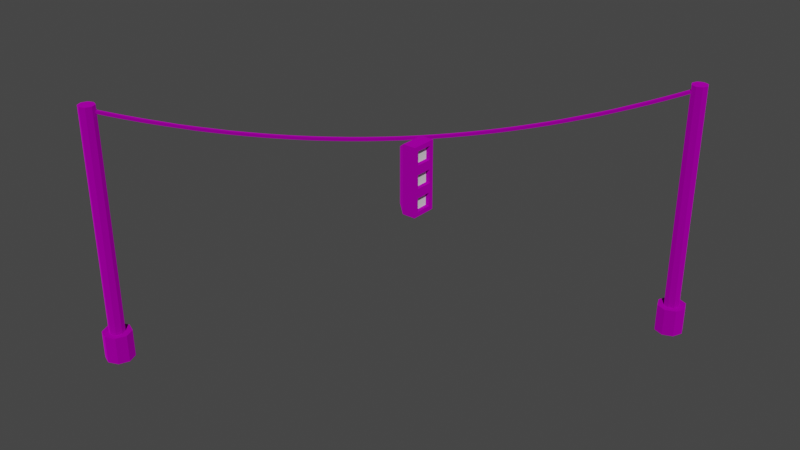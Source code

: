# Source: Lighting_1.blend  (saved by Blender 2.91.10; exported with 4.5.12 LTS)
import bpy
from mathutils import Matrix  # noqa: F401  (used for matrix-valued properties, if any)

bpy.ops.wm.read_factory_settings(use_empty=True)
scene = bpy.context.scene
scene.name = 'Scene'

# ---- collections
col_collection_2 = bpy.data.collections.new('Collection 2'); scene.collection.children.link(col_collection_2)

# ---- images (referenced by path relative to the original .blend; pixels are not part of the script)
import os
ASSET_DIR = os.environ.get("B2B_ASSET_DIR", "")  # directory of the original .blend (textures are referenced by path, not embedded)
HERE = os.path.dirname(os.path.abspath(__file__))  # packed textures are extracted next to this script under _unpacked/

def load_image(name, relpath, width, height, colorspace="sRGB"):
    """Load a texture the original file referenced (path relative to the .blend, or extracted next to this script)."""
    p = next((c for c in (os.path.join(HERE, relpath), os.path.join(ASSET_DIR, relpath)) if relpath and os.path.exists(c)), "")
    if p:
        img = bpy.data.images.load(p, check_existing=True)
        img.name = name
    else:  # same state as the original file: an image datablock whose file is absent (Cycles renders it pink)
        img = bpy.data.images.new(name, width, height)
        img.source = "FILE"
        img.filepath = "//" + (relpath or name)
    img.colorspace_settings.name = colorspace
    return img
img_pallet_png = load_image('pallet.png', 'CSI 4999/Smart-City-Dashboard/Smart-City-Dashboard/Smart City Dashboard/Assets/Textures/pallet.png', 1024, 1024, 'sRGB')

# ---- materials (node trees are filled in below, after node groups)
mat_material_001 = bpy.data.materials.new('Material.001')
mat_material_001.alpha_threshold = 0.0
mat_material_001.use_transparent_shadow = False
mat_material_001.line_color = (0.0, 0.0, 0.0, 1.0)
mat_red_light = bpy.data.materials.new('Red_Light')
mat_red_light.use_transparent_shadow = False
mat_yellow_light = bpy.data.materials.new('Yellow_Light')
mat_yellow_light.use_transparent_shadow = False
mat_green_light = bpy.data.materials.new('Green_Light')
mat_green_light.use_transparent_shadow = False

# ---- material node trees
mat_material_001.use_nodes = True; mat_material_001.node_tree.nodes.clear()
_N = mat_material_001.node_tree.nodes; _L = mat_material_001.node_tree.links
n0 = _N.new('ShaderNodeOutputMaterial'); n0.name = 'Material Output'; n0.location = (300, 300)
n1 = _N.new('ShaderNodeBsdfPrincipled'); n1.name = 'Principled BSDF'; n1.location = (10, 300)
n1.distribution = 'GGX'
n1.subsurface_method = 'BURLEY'
n1.inputs[1].default_value = 1.0
n1.inputs[2].default_value = 1.0
n1.inputs[3].default_value = 1.45
n1.inputs[13].default_value = 0.0
n1.inputs[27].default_value = (0.0, 0.0, 0.0, 1.0)
n1.inputs[28].default_value = 1.0
n2 = _N.new('ShaderNodeTexImage'); n2.name = 'Image Texture'; n2.location = (-280, 280)
n2.image = img_pallet_png
_L.new(n1.outputs[0], n0.inputs[0])
_L.new(n2.outputs[0], n1.inputs[0])
n0.is_active_output = True
mat_red_light.use_nodes = True; mat_red_light.node_tree.nodes.clear()
_N = mat_red_light.node_tree.nodes; _L = mat_red_light.node_tree.links
n0 = _N.new('ShaderNodeBsdfPrincipled'); n0.name = 'Principled BSDF'; n0.location = (10, 300)
n0.distribution = 'GGX'
n0.subsurface_method = 'BURLEY'
n0.inputs[3].default_value = 1.45
n0.inputs[27].default_value = (0.0, 0.0, 0.0, 1.0)
n0.inputs[28].default_value = 1.0
n1 = _N.new('ShaderNodeOutputMaterial'); n1.name = 'Material Output'; n1.location = (300, 300)
_L.new(n0.outputs[0], n1.inputs[0])
n1.is_active_output = True
mat_yellow_light.use_nodes = True; mat_yellow_light.node_tree.nodes.clear()
_N = mat_yellow_light.node_tree.nodes; _L = mat_yellow_light.node_tree.links
n0 = _N.new('ShaderNodeBsdfPrincipled'); n0.name = 'Principled BSDF'; n0.location = (10, 300)
n0.distribution = 'GGX'
n0.subsurface_method = 'BURLEY'
n0.inputs[3].default_value = 1.45
n0.inputs[27].default_value = (0.0, 0.0, 0.0, 1.0)
n0.inputs[28].default_value = 1.0
n1 = _N.new('ShaderNodeOutputMaterial'); n1.name = 'Material Output'; n1.location = (300, 300)
_L.new(n0.outputs[0], n1.inputs[0])
n1.is_active_output = True
mat_green_light.use_nodes = True; mat_green_light.node_tree.nodes.clear()
_N = mat_green_light.node_tree.nodes; _L = mat_green_light.node_tree.links
n0 = _N.new('ShaderNodeBsdfPrincipled'); n0.name = 'Principled BSDF'; n0.location = (10, 300)
n0.distribution = 'GGX'
n0.subsurface_method = 'BURLEY'
n0.inputs[3].default_value = 1.45
n0.inputs[27].default_value = (0.0, 0.0, 0.0, 1.0)
n0.inputs[28].default_value = 1.0
n1 = _N.new('ShaderNodeOutputMaterial'); n1.name = 'Material Output'; n1.location = (300, 300)
_L.new(n0.outputs[0], n1.inputs[0])
n1.is_active_output = True

# ---- world
world_world = bpy.data.worlds.new('World'); scene.world = world_world
world_world.use_nodes = True; world_world.node_tree.nodes.clear()
_N = world_world.node_tree.nodes; _L = world_world.node_tree.links
n0 = _N.new('ShaderNodeOutputWorld'); n0.name = 'World Output'; n0.location = (300, 300)
n1 = _N.new('ShaderNodeBackground'); n1.name = 'Background'; n1.location = (10, 300)
n1.inputs[0].default_value = (0.05088, 0.05088, 0.05088, 1.0)
_L.new(n1.outputs[0], n0.inputs[0])
n0.is_active_output = True
world_world.color = (0.05088, 0.05088, 0.05088)
world_world.use_sun_shadow = False
world_world.sun_shadow_jitter_overblur = 0.0

# ---- meshes
me_cylinder_001 = bpy.data.meshes.new('Cylinder.001')
me_cylinder_001.from_pydata([(-0.7571, -0.6998, 0.1), (-0.7571, -0.7258, 0.2136), (-0.7163, -0.7167, 0.1), (-0.7347, -0.7351, 0.2136), (-0.6994, -0.7576, 0.1), (-0.7254, -0.7576, 0.2136), (-0.7163, -0.7984, 0.1), (-0.7347, -0.78, 0.2136), (-0.7571, -0.8154, 0.1), (-0.7571, -0.7893, 0.2136), (-0.798, -0.7984, 0.1), (-0.7796, -0.78, 0.2136), (-0.8149, -0.7576, 0.1), (-0.7889, -0.7576, 0.2136), (-0.798, -0.7167, 0.1), (-0.7796, -0.7351, 0.2136), (-0.7163, -0.7167, 0.2136), (-0.7571, -0.6998, 0.2136), (-0.6994, -0.7576, 0.2136), (-0.7163, -0.7984, 0.2136), (-0.7571, -0.8154, 0.2136), (-0.798, -0.7984, 0.2136), (-0.8149, -0.7576, 0.2136), (-0.798, -0.7167, 0.2136), (-0.7347, -0.7351, 1.124), (-0.7571, -0.7258, 1.124), (-0.7254, -0.7576, 1.124), (-0.7347, -0.78, 1.124), (-0.7571, -0.7893, 1.124), (-0.7796, -0.78, 1.124), (-0.7889, -0.7576, 1.124), (-0.7796, -0.7351, 1.124), (-0.7606, -0.7517, 1.099), (-0.7607, -0.7517, 1.11), (0.7517, 0.7681, 1.1), (0.7516, 0.7681, 1.111), (-0.751, -0.7613, 1.099), (-0.751, -0.7613, 1.11), (0.7614, 0.7584, 1.1), (0.7613, 0.7585, 1.111), (0.7617, 0.8183, 0.1), (0.7617, 0.7923, 0.2136), (0.8025, 0.8014, 0.1), (0.7841, 0.783, 0.2136), (0.8195, 0.7606, 0.1), (0.7934, 0.7606, 0.2136), (0.8025, 0.7197, 0.1), (0.7841, 0.7381, 0.2136), (0.7617, 0.7028, 0.1), (0.7617, 0.7288, 0.2136), (0.7208, 0.7197, 0.1), (0.7392, 0.7381, 0.2136), (0.7039, 0.7606, 0.1), (0.7299, 0.7606, 0.2136), (0.7208, 0.8014, 0.1), (0.7392, 0.783, 0.2136), (0.8025, 0.8014, 0.2136), (0.7617, 0.8183, 0.2136), (0.8195, 0.7606, 0.2136), (0.8025, 0.7197, 0.2136), (0.7617, 0.7028, 0.2136), (0.7208, 0.7197, 0.2136), (0.7039, 0.7606, 0.2136), (0.7208, 0.8014, 0.2136), (0.7841, 0.783, 1.126), (0.7617, 0.7923, 1.126), (0.7934, 0.7606, 1.126), (0.7841, 0.7381, 1.126), (0.7617, 0.7288, 1.126), (0.7392, 0.7381, 1.126), (0.7299, 0.7606, 1.126), (0.7392, 0.783, 1.126), (0.7097, 0.7259, 1.084), (0.6677, 0.6836, 1.069), (0.6257, 0.6414, 1.055), (0.5837, 0.5992, 1.042), (0.5417, 0.557, 1.03), (0.4996, 0.5148, 1.018), (0.4576, 0.4726, 1.008), (0.4156, 0.4304, 0.9982), (0.3736, 0.3881, 0.9896), (0.3316, 0.3459, 0.9818), (0.2896, 0.3037, 0.975), (0.2476, 0.2615, 0.9691), (0.2056, 0.2193, 0.9641), (0.1636, 0.1771, 0.96), (0.1216, 0.1348, 0.9568), (0.07956, 0.09262, 0.9545), (0.03755, 0.0504, 0.9531), (-0.004462, 0.008187, 0.9526), (-0.04647, -0.03403, 0.953), (-0.08848, -0.07625, 0.9543), (-0.1305, -0.1185, 0.9565), (-0.1725, -0.1607, 0.9596), (-0.2145, -0.2029, 0.9637), (-0.2565, -0.2451, 0.9686), (-0.2985, -0.2873, 0.9745), (-0.3405, -0.3295, 0.9812), (-0.3825, -0.3718, 0.9889), (-0.4246, -0.414, 0.9974), (-0.4666, -0.4562, 1.007), (-0.5086, -0.4984, 1.017), (-0.5506, -0.5406, 1.029), (-0.5926, -0.5828, 1.041), (-0.6346, -0.6251, 1.054), (-0.6766, -0.6673, 1.068), (-0.7186, -0.7095, 1.083), (-0.7187, -0.7094, 1.094), (-0.6767, -0.6672, 1.079), (-0.6347, -0.625, 1.065), (-0.5927, -0.5828, 1.052), (-0.5507, -0.5406, 1.039), (-0.5087, -0.4984, 1.028), (-0.4667, -0.4561, 1.018), (-0.4246, -0.4139, 1.008), (-0.3826, -0.3717, 0.9997), (-0.3406, -0.3295, 0.992), (-0.2986, -0.2873, 0.9853), (-0.2566, -0.2451, 0.9794), (-0.2146, -0.2028, 0.9745), (-0.1726, -0.1606, 0.9705), (-0.1306, -0.1184, 0.9673), (-0.08858, -0.07619, 0.9651), (-0.04657, -0.03398, 0.9638), (-0.004558, 0.00824, 0.9634), (0.03745, 0.05046, 0.9639), (0.07946, 0.09267, 0.9653), (0.1215, 0.1349, 0.9676), (0.1635, 0.1771, 0.9708), (0.2055, 0.2193, 0.9749), (0.2475, 0.2615, 0.9799), (0.2895, 0.3038, 0.9858), (0.3315, 0.346, 0.9927), (0.3735, 0.3882, 1.0), (0.4155, 0.4304, 1.009), (0.4575, 0.4726, 1.019), (0.4996, 0.5148, 1.029), (0.5416, 0.5571, 1.04), (0.5836, 0.5993, 1.053), (0.6256, 0.6415, 1.066), (0.6676, 0.6837, 1.08), (0.7096, 0.7259, 1.095), (-0.7089, -0.7191, 1.083), (-0.6669, -0.6769, 1.068), (-0.6249, -0.6347, 1.054), (-0.5829, -0.5925, 1.041), (-0.5409, -0.5503, 1.029), (-0.4989, -0.508, 1.017), (-0.4569, -0.4658, 1.007), (-0.4149, -0.4236, 0.9975), (-0.3729, -0.3814, 0.989), (-0.3309, -0.3392, 0.9813), (-0.2889, -0.297, 0.9746), (-0.2468, -0.2548, 0.9687), (-0.2048, -0.2125, 0.9638), (-0.1628, -0.1703, 0.9598), (-0.1208, -0.1281, 0.9567), (-0.07881, -0.08589, 0.9544), (-0.0368, -0.04367, 0.9531), (0.00521, -0.001453, 0.9527), (0.04722, 0.04076, 0.9532), (0.08923, 0.08298, 0.9546), (0.1312, 0.1252, 0.9569), (0.1732, 0.1674, 0.9601), (0.2153, 0.2096, 0.9642), (0.2573, 0.2518, 0.9692), (0.2993, 0.2941, 0.9752), (0.3413, 0.3363, 0.982), (0.3833, 0.3785, 0.9897), (0.4253, 0.4207, 0.9984), (0.4673, 0.4629, 1.008), (0.5093, 0.5051, 1.018), (0.5513, 0.5474, 1.03), (0.5933, 0.5896, 1.042), (0.6353, 0.6318, 1.055), (0.6774, 0.674, 1.069), (0.7194, 0.7162, 1.084), (0.7193, 0.7163, 1.095), (0.6773, 0.6741, 1.08), (0.6352, 0.6318, 1.066), (0.5932, 0.5896, 1.053), (0.5512, 0.5474, 1.041), (0.5092, 0.5052, 1.029), (0.4672, 0.463, 1.019), (0.4252, 0.4208, 1.009), (0.3832, 0.3785, 1.001), (0.3412, 0.3363, 0.9928), (0.2992, 0.2941, 0.986), (0.2572, 0.2519, 0.9801), (0.2152, 0.2097, 0.975), (0.1732, 0.1675, 0.9709), (0.1311, 0.1252, 0.9677), (0.08913, 0.08303, 0.9654), (0.04712, 0.04082, 0.964), (0.005115, -0.001401, 0.9635), (-0.03689, -0.04362, 0.9639), (-0.0789, -0.08583, 0.9653), (-0.1209, -0.128, 0.9675), (-0.1629, -0.1703, 0.9706), (-0.2049, -0.2125, 0.9746), (-0.2469, -0.2547, 0.9796), (-0.2889, -0.2969, 0.9854), (-0.331, -0.3391, 0.9922), (-0.373, -0.3813, 0.9998), (-0.415, -0.4236, 1.008), (-0.457, -0.4658, 1.018), (-0.499, -0.508, 1.028), (-0.541, -0.5502, 1.04), (-0.583, -0.5924, 1.052), (-0.625, -0.6346, 1.065), (-0.667, -0.6769, 1.079), (-0.709, -0.7191, 1.094)], [], [(0, 17, 16, 2), (2, 16, 18, 4), (4, 18, 19, 6), (6, 19, 20, 8), (8, 20, 21, 10), (10, 21, 22, 12), (15, 13, 30, 31), (12, 22, 23, 14), (14, 23, 17, 0), (0, 2, 4, 6, 8, 10, 12, 14), (1, 3, 16, 17), (3, 5, 18, 16), (5, 7, 19, 18), (7, 9, 20, 19), (9, 11, 21, 20), (11, 13, 22, 21), (13, 15, 23, 22), (15, 1, 17, 23), (24, 25, 31, 30, 29, 28, 27, 26), (11, 9, 28, 29), (7, 5, 26, 27), (3, 1, 25, 24), (1, 15, 31, 25), (13, 11, 29, 30), (9, 7, 27, 28), (5, 3, 24, 26), (72, 141, 35, 34), (34, 35, 39, 38), (142, 211, 37, 36), (36, 37, 33, 32), (106, 142, 36, 32), (211, 107, 33, 37), (40, 57, 56, 42), (42, 56, 58, 44), (44, 58, 59, 46), (46, 59, 60, 48), (48, 60, 61, 50), (50, 61, 62, 52), (55, 53, 70, 71), (52, 62, 63, 54), (54, 63, 57, 40), (40, 42, 44, 46, 48, 50, 52, 54), (41, 43, 56, 57), (43, 45, 58, 56), (45, 47, 59, 58), (47, 49, 60, 59), (49, 51, 61, 60), (51, 53, 62, 61), (53, 55, 63, 62), (55, 41, 57, 63), (64, 65, 71, 70, 69, 68, 67, 66), (51, 49, 68, 69), (47, 45, 66, 67), (43, 41, 65, 64), (41, 55, 71, 65), (53, 51, 69, 70), (49, 47, 67, 68), (45, 43, 64, 66), (39, 35, 141, 177), (177, 141, 140, 178), (178, 140, 139, 179), (179, 139, 138, 180), (180, 138, 137, 181), (181, 137, 136, 182), (182, 136, 135, 183), (183, 135, 134, 184), (184, 134, 133, 185), (185, 133, 132, 186), (186, 132, 131, 187), (187, 131, 130, 188), (188, 130, 129, 189), (189, 129, 128, 190), (190, 128, 127, 191), (191, 127, 126, 192), (192, 126, 125, 193), (193, 125, 124, 194), (194, 124, 123, 195), (195, 123, 122, 196), (196, 122, 121, 197), (197, 121, 120, 198), (198, 120, 119, 199), (199, 119, 118, 200), (200, 118, 117, 201), (201, 117, 116, 202), (202, 116, 115, 203), (203, 115, 114, 204), (204, 114, 113, 205), (205, 113, 112, 206), (206, 112, 111, 207), (207, 111, 110, 208), (208, 110, 109, 209), (209, 109, 108, 210), (210, 108, 107, 211), (34, 38, 176, 72), (72, 176, 175, 73), (73, 175, 174, 74), (74, 174, 173, 75), (75, 173, 172, 76), (76, 172, 171, 77), (77, 171, 170, 78), (78, 170, 169, 79), (79, 169, 168, 80), (80, 168, 167, 81), (81, 167, 166, 82), (82, 166, 165, 83), (83, 165, 164, 84), (84, 164, 163, 85), (85, 163, 162, 86), (86, 162, 161, 87), (87, 161, 160, 88), (88, 160, 159, 89), (89, 159, 158, 90), (90, 158, 157, 91), (91, 157, 156, 92), (92, 156, 155, 93), (93, 155, 154, 94), (94, 154, 153, 95), (95, 153, 152, 96), (96, 152, 151, 97), (97, 151, 150, 98), (98, 150, 149, 99), (99, 149, 148, 100), (100, 148, 147, 101), (101, 147, 146, 102), (102, 146, 145, 103), (103, 145, 144, 104), (104, 144, 143, 105), (105, 143, 142, 106), (38, 39, 177, 176), (176, 177, 178, 175), (175, 178, 179, 174), (174, 179, 180, 173), (173, 180, 181, 172), (172, 181, 182, 171), (171, 182, 183, 170), (170, 183, 184, 169), (169, 184, 185, 168), (168, 185, 186, 167), (167, 186, 187, 166), (166, 187, 188, 165), (165, 188, 189, 164), (164, 189, 190, 163), (163, 190, 191, 162), (162, 191, 192, 161), (161, 192, 193, 160), (160, 193, 194, 159), (159, 194, 195, 158), (158, 195, 196, 157), (157, 196, 197, 156), (156, 197, 198, 155), (155, 198, 199, 154), (154, 199, 200, 153), (153, 200, 201, 152), (152, 201, 202, 151), (151, 202, 203, 150), (150, 203, 204, 149), (149, 204, 205, 148), (148, 205, 206, 147), (147, 206, 207, 146), (146, 207, 208, 145), (145, 208, 209, 144), (144, 209, 210, 143), (143, 210, 211, 142), (32, 33, 107, 106), (106, 107, 108, 105), (105, 108, 109, 104), (104, 109, 110, 103), (103, 110, 111, 102), (102, 111, 112, 101), (101, 112, 113, 100), (100, 113, 114, 99), (99, 114, 115, 98), (98, 115, 116, 97), (97, 116, 117, 96), (96, 117, 118, 95), (95, 118, 119, 94), (94, 119, 120, 93), (93, 120, 121, 92), (92, 121, 122, 91), (91, 122, 123, 90), (90, 123, 124, 89), (89, 124, 125, 88), (88, 125, 126, 87), (87, 126, 127, 86), (86, 127, 128, 85), (85, 128, 129, 84), (84, 129, 130, 83), (83, 130, 131, 82), (82, 131, 132, 81), (81, 132, 133, 80), (80, 133, 134, 79), (79, 134, 135, 78), (78, 135, 136, 77), (77, 136, 137, 76), (76, 137, 138, 75), (75, 138, 139, 74), (74, 139, 140, 73), (73, 140, 141, 72)])
_uv = me_cylinder_001.uv_layers.new(name='UVMap')
_uv.uv.foreach_set('vector', [0.3898, 0.1267, 0.3898, 0.1267, 0.3898, 0.1267, 0.3898, 0.1267, 0.3898, 0.1267, 0.3898, 0.1267, 0.3898, 0.1267, 0.3898, 0.1267, 0.3898, 0.1267, 0.3898, 0.1267, 0.3898, 0.1267, 0.3898, 0.1267, 0.3898, 0.1267, 0.3898, 0.1267, 0.3898, 0.1267, 0.3898, 0.1267, 0.3898, 0.1267, 0.3898, 0.1267, 0.3898, 0.1267, 0.3898, 0.1267, 0.3898, 0.1267, 0.3898, 0.1267, 0.3898, 0.1267, 0.3898, 0.1267, 0.6229, 0.811, 0.6229, 0.811, 0.6229, 0.811, 0.6229, 0.811, 0.3898, 0.1267, 0.3898, 0.1267, 0.3898, 0.1267, 0.3898, 0.1267, 0.3898, 0.1267, 0.3898, 0.1267, 0.3898, 0.1267, 0.3898, 0.1267, 0.3898, 0.1267, 0.3898, 0.1267, 0.3898, 0.1267, 0.3898, 0.1267, 0.3898, 0.1267, 0.3898, 0.1267, 0.3898, 0.1267, 0.3898, 0.1267, 0.3898, 0.1267, 0.3898, 0.1267, 0.3898, 0.1267, 0.3898, 0.1267, 0.3898, 0.1267, 0.3898, 0.1267, 0.3898, 0.1267, 0.3898, 0.1267, 0.3898, 0.1267, 0.3898, 0.1267, 0.3898, 0.1267, 0.3898, 0.1267, 0.3898, 0.1267, 0.3898, 0.1267, 0.3898, 0.1267, 0.3898, 0.1267, 0.3898, 0.1267, 0.3898, 0.1267, 0.3898, 0.1267, 0.3898, 0.1267, 0.3898, 0.1267, 0.3898, 0.1267, 0.3898, 0.1267, 0.3898, 0.1267, 0.3898, 0.1267, 0.3898, 0.1267, 0.3898, 0.1267, 0.3898, 0.1267, 0.3898, 0.1267, 0.3898, 0.1267, 0.3898, 0.1267, 0.3898, 0.1267, 0.6229, 0.811, 0.6229, 0.811, 0.6229, 0.811, 0.6229, 0.811, 0.6229, 0.811, 0.6229, 0.811, 0.6229, 0.811, 0.6229, 0.811, 0.6229, 0.811, 0.6229, 0.811, 0.6229, 0.811, 0.6229, 0.811, 0.6229, 0.811, 0.6229, 0.811, 0.6229, 0.811, 0.6229, 0.811, 0.6229, 0.811, 0.6229, 0.811, 0.6229, 0.811, 0.6229, 0.811, 0.6229, 0.811, 0.6229, 0.811, 0.6229, 0.811, 0.6229, 0.811, 0.6229, 0.811, 0.6229, 0.811, 0.6229, 0.811, 0.6229, 0.811, 0.6229, 0.811, 0.6229, 0.811, 0.6229, 0.811, 0.6229, 0.811, 0.6229, 0.811, 0.6229, 0.811, 0.6229, 0.811, 0.6229, 0.811, 0.2394, 0.8181, 0.2394, 0.8181, 0.2394, 0.8181, 0.2394, 0.8181, 0.2394, 0.8181, 0.2394, 0.8181, 0.2394, 0.8181, 0.2394, 0.8181, 0.2394, 0.8181, 0.2394, 0.8181, 0.2394, 0.8181, 0.2394, 0.8181, 0.2394, 0.8181, 0.2394, 0.8181, 0.2394, 0.8181, 0.2394, 0.8181, 0.2394, 0.8181, 0.2394, 0.8181, 0.2394, 0.8181, 0.2394, 0.8181, 0.2394, 0.8181, 0.2394, 0.8181, 0.2394, 0.8181, 0.2394, 0.8181, 0.3898, 0.1267, 0.3898, 0.1267, 0.3898, 0.1267, 0.3898, 0.1267, 0.3898, 0.1267, 0.3898, 0.1267, 0.3898, 0.1267, 0.3898, 0.1267, 0.3898, 0.1267, 0.3898, 0.1267, 0.3898, 0.1267, 0.3898, 0.1267, 0.3898, 0.1267, 0.3898, 0.1267, 0.3898, 0.1267, 0.3898, 0.1267, 0.3898, 0.1267, 0.3898, 0.1267, 0.3898, 0.1267, 0.3898, 0.1267, 0.3898, 0.1267, 0.3898, 0.1267, 0.3898, 0.1267, 0.3898, 0.1267, 0.6229, 0.811, 0.6229, 0.811, 0.6229, 0.811, 0.6229, 0.811, 0.3898, 0.1267, 0.3898, 0.1267, 0.3898, 0.1267, 0.3898, 0.1267, 0.3898, 0.1267, 0.3898, 0.1267, 0.3898, 0.1267, 0.3898, 0.1267, 0.3898, 0.1267, 0.3898, 0.1267, 0.3898, 0.1267, 0.3898, 0.1267, 0.3898, 0.1267, 0.3898, 0.1267, 0.3898, 0.1267, 0.3898, 0.1267, 0.3898, 0.1267, 0.3898, 0.1267, 0.3898, 0.1267, 0.3898, 0.1267, 0.3898, 0.1267, 0.3898, 0.1267, 0.3898, 0.1267, 0.3898, 0.1267, 0.3898, 0.1267, 0.3898, 0.1267, 0.3898, 0.1267, 0.3898, 0.1267, 0.3898, 0.1267, 0.3898, 0.1267, 0.3898, 0.1267, 0.3898, 0.1267, 0.3898, 0.1267, 0.3898, 0.1267, 0.3898, 0.1267, 0.3898, 0.1267, 0.3898, 0.1267, 0.3898, 0.1267, 0.3898, 0.1267, 0.3898, 0.1267, 0.3898, 0.1267, 0.3898, 0.1267, 0.3898, 0.1267, 0.3898, 0.1267, 0.3898, 0.1267, 0.3898, 0.1267, 0.3898, 0.1267, 0.3898, 0.1267, 0.6229, 0.811, 0.6229, 0.811, 0.6229, 0.811, 0.6229, 0.811, 0.6229, 0.811, 0.6229, 0.811, 0.6229, 0.811, 0.6229, 0.811, 0.6229, 0.811, 0.6229, 0.811, 0.6229, 0.811, 0.6229, 0.811, 0.6229, 0.811, 0.6229, 0.811, 0.6229, 0.811, 0.6229, 0.811, 0.6229, 0.811, 0.6229, 0.811, 0.6229, 0.811, 0.6229, 0.811, 0.6229, 0.811, 0.6229, 0.811, 0.6229, 0.811, 0.6229, 0.811, 0.6229, 0.811, 0.6229, 0.811, 0.6229, 0.811, 0.6229, 0.811, 0.6229, 0.811, 0.6229, 0.811, 0.6229, 0.811, 0.6229, 0.811, 0.6229, 0.811, 0.6229, 0.811, 0.6229, 0.811, 0.6229, 0.811, 0.2394, 0.8181, 0.2394, 0.8181, 0.2394, 0.8181, 0.2394, 0.8181, 0.2394, 0.8181, 0.2394, 0.8181, 0.2394, 0.8181, 0.2394, 0.8181, 0.2394, 0.8181, 0.2394, 0.8181, 0.2394, 0.8181, 0.2394, 0.8181, 0.2394, 0.8181, 0.2394, 0.8181, 0.2394, 0.8181, 0.2394, 0.8181, 0.2394, 0.8181, 0.2394, 0.8181, 0.2394, 0.8181, 0.2394, 0.8181, 0.2394, 0.8181, 0.2394, 0.8181, 0.2394, 0.8181, 0.2394, 0.8181, 0.2394, 0.8181, 0.2394, 0.8181, 0.2394, 0.8181, 0.2394, 0.8181, 0.2394, 0.8181, 0.2394, 0.8181, 0.2394, 0.8181, 0.2394, 0.8181, 0.2394, 0.8181, 0.2394, 0.8181, 0.2394, 0.8181, 0.2394, 0.8181, 0.2394, 0.8181, 0.2394, 0.8181, 0.2394, 0.8181, 0.2394, 0.8181, 0.2394, 0.8181, 0.2394, 0.8181, 0.2394, 0.8181, 0.2394, 0.8181, 0.2394, 0.8181, 0.2394, 0.8181, 0.2394, 0.8181, 0.2394, 0.8181, 0.2394, 0.8181, 0.2394, 0.8181, 0.2394, 0.8181, 0.2394, 0.8181, 0.2394, 0.8181, 0.2394, 0.8181, 0.2394, 0.8181, 0.2394, 0.8181, 0.2394, 0.8181, 0.2394, 0.8181, 0.2394, 0.8181, 0.2394, 0.8181, 0.2394, 0.8181, 0.2394, 0.8181, 0.2394, 0.8181, 0.2394, 0.8181, 0.2394, 0.8181, 0.2394, 0.8181, 0.2394, 0.8181, 0.2394, 0.8181, 0.2394, 0.8181, 0.2394, 0.8181, 0.2394, 0.8181, 0.2394, 0.8181, 0.2394, 0.8181, 0.2394, 0.8181, 0.2394, 0.8181, 0.2394, 0.8181, 0.2394, 0.8181, 0.2394, 0.8181, 0.2394, 0.8181, 0.2394, 0.8181, 0.2394, 0.8181, 0.2394, 0.8181, 0.2394, 0.8181, 0.2394, 0.8181, 0.2394, 0.8181, 0.2394, 0.8181, 0.2394, 0.8181, 0.2394, 0.8181, 0.2394, 0.8181, 0.2394, 0.8181, 0.2394, 0.8181, 0.2394, 0.8181, 0.2394, 0.8181, 0.2394, 0.8181, 0.2394, 0.8181, 0.2394, 0.8181, 0.2394, 0.8181, 0.2394, 0.8181, 0.2394, 0.8181, 0.2394, 0.8181, 0.2394, 0.8181, 0.2394, 0.8181, 0.2394, 0.8181, 0.2394, 0.8181, 0.2394, 0.8181, 0.2394, 0.8181, 0.2394, 0.8181, 0.2394, 0.8181, 0.2394, 0.8181, 0.2394, 0.8181, 0.2394, 0.8181, 0.2394, 0.8181, 0.2394, 0.8181, 0.2394, 0.8181, 0.2394, 0.8181, 0.2394, 0.8181, 0.2394, 0.8181, 0.2394, 0.8181, 0.2394, 0.8181, 0.2394, 0.8181, 0.2394, 0.8181, 0.2394, 0.8181, 0.2394, 0.8181, 0.2394, 0.8181, 0.2394, 0.8181, 0.2394, 0.8181, 0.2394, 0.8181, 0.2394, 0.8181, 0.2394, 0.8181, 0.2394, 0.8181, 0.2394, 0.8181, 0.2394, 0.8181, 0.2394, 0.8181, 0.2394, 0.8181, 0.2394, 0.8181, 0.2394, 0.8181, 0.2394, 0.8181, 0.2394, 0.8181, 0.2394, 0.8181, 0.2394, 0.8181, 0.2394, 0.8181, 0.2394, 0.8181, 0.2394, 0.8181, 0.2394, 0.8181, 0.2394, 0.8181, 0.2394, 0.8181, 0.2394, 0.8181, 0.2394, 0.8181, 0.2394, 0.8181, 0.2394, 0.8181, 0.2394, 0.8181, 0.2394, 0.8181, 0.2394, 0.8181, 0.2394, 0.8181, 0.2394, 0.8181, 0.2394, 0.8181, 0.2394, 0.8181, 0.2394, 0.8181, 0.2394, 0.8181, 0.2394, 0.8181, 0.2394, 0.8181, 0.2394, 0.8181, 0.2394, 0.8181, 0.2394, 0.8181, 0.2394, 0.8181, 0.2394, 0.8181, 0.2394, 0.8181, 0.2394, 0.8181, 0.2394, 0.8181, 0.2394, 0.8181, 0.2394, 0.8181, 0.2394, 0.8181, 0.2394, 0.8181, 0.2394, 0.8181, 0.2394, 0.8181, 0.2394, 0.8181, 0.2394, 0.8181, 0.2394, 0.8181, 0.2394, 0.8181, 0.2394, 0.8181, 0.2394, 0.8181, 0.2394, 0.8181, 0.2394, 0.8181, 0.2394, 0.8181, 0.2394, 0.8181, 0.2394, 0.8181, 0.2394, 0.8181, 0.2394, 0.8181, 0.2394, 0.8181, 0.2394, 0.8181, 0.2394, 0.8181, 0.2394, 0.8181, 0.2394, 0.8181, 0.2394, 0.8181, 0.2394, 0.8181, 0.2394, 0.8181, 0.2394, 0.8181, 0.2394, 0.8181, 0.2394, 0.8181, 0.2394, 0.8181, 0.2394, 0.8181, 0.2394, 0.8181, 0.2394, 0.8181, 0.2394, 0.8181, 0.2394, 0.8181, 0.2394, 0.8181, 0.2394, 0.8181, 0.2394, 0.8181, 0.2394, 0.8181, 0.2394, 0.8181, 0.2394, 0.8181, 0.2394, 0.8181, 0.2394, 0.8181, 0.2394, 0.8181, 0.2394, 0.8181, 0.2394, 0.8181, 0.2394, 0.8181, 0.2394, 0.8181, 0.2394, 0.8181, 0.2394, 0.8181, 0.2394, 0.8181, 0.2394, 0.8181, 0.2394, 0.8181, 0.2394, 0.8181, 0.2394, 0.8181, 0.2394, 0.8181, 0.2394, 0.8181, 0.2394, 0.8181, 0.2394, 0.8181, 0.2394, 0.8181, 0.2394, 0.8181, 0.2394, 0.8181, 0.2394, 0.8181, 0.2394, 0.8181, 0.2394, 0.8181, 0.2394, 0.8181, 0.2394, 0.8181, 0.2394, 0.8181, 0.2394, 0.8181, 0.2394, 0.8181, 0.2394, 0.8181, 0.2394, 0.8181, 0.2394, 0.8181, 0.2394, 0.8181, 0.2394, 0.8181, 0.2394, 0.8181, 0.2394, 0.8181, 0.2394, 0.8181, 0.2394, 0.8181, 0.2394, 0.8181, 0.2394, 0.8181, 0.2394, 0.8181, 0.2394, 0.8181, 0.2394, 0.8181, 0.2394, 0.8181, 0.2394, 0.8181, 0.2394, 0.8181, 0.2394, 0.8181, 0.2394, 0.8181, 0.2394, 0.8181, 0.2394, 0.8181, 0.2394, 0.8181, 0.2394, 0.8181, 0.2394, 0.8181, 0.2394, 0.8181, 0.2394, 0.8181, 0.2394, 0.8181, 0.2394, 0.8181, 0.2394, 0.8181, 0.2394, 0.8181, 0.2394, 0.8181, 0.2394, 0.8181, 0.2394, 0.8181, 0.2394, 0.8181, 0.2394, 0.8181, 0.2394, 0.8181, 0.2394, 0.8181, 0.2394, 0.8181, 0.2394, 0.8181, 0.2394, 0.8181, 0.2394, 0.8181, 0.2394, 0.8181, 0.2394, 0.8181, 0.2394, 0.8181, 0.2394, 0.8181, 0.2394, 0.8181, 0.2394, 0.8181, 0.2394, 0.8181, 0.2394, 0.8181, 0.2394, 0.8181, 0.2394, 0.8181, 0.2394, 0.8181, 0.2394, 0.8181, 0.2394, 0.8181, 0.2394, 0.8181, 0.2394, 0.8181, 0.2394, 0.8181, 0.2394, 0.8181, 0.2394, 0.8181, 0.2394, 0.8181, 0.2394, 0.8181, 0.2394, 0.8181, 0.2394, 0.8181, 0.2394, 0.8181, 0.2394, 0.8181, 0.2394, 0.8181, 0.2394, 0.8181, 0.2394, 0.8181, 0.2394, 0.8181, 0.2394, 0.8181, 0.2394, 0.8181, 0.2394, 0.8181, 0.2394, 0.8181, 0.2394, 0.8181, 0.2394, 0.8181, 0.2394, 0.8181, 0.2394, 0.8181, 0.2394, 0.8181, 0.2394, 0.8181, 0.2394, 0.8181, 0.2394, 0.8181, 0.2394, 0.8181, 0.2394, 0.8181, 0.2394, 0.8181, 0.2394, 0.8181, 0.2394, 0.8181, 0.2394, 0.8181, 0.2394, 0.8181, 0.2394, 0.8181, 0.2394, 0.8181, 0.2394, 0.8181, 0.2394, 0.8181, 0.2394, 0.8181, 0.2394, 0.8181, 0.2394, 0.8181, 0.2394, 0.8181, 0.2394, 0.8181, 0.2394, 0.8181, 0.2394, 0.8181, 0.2394, 0.8181, 0.2394, 0.8181, 0.2394, 0.8181, 0.2394, 0.8181, 0.2394, 0.8181, 0.2394, 0.8181, 0.2394, 0.8181, 0.2394, 0.8181, 0.2394, 0.8181, 0.2394, 0.8181, 0.2394, 0.8181, 0.2394, 0.8181, 0.2394, 0.8181, 0.2394, 0.8181, 0.2394, 0.8181, 0.2394, 0.8181, 0.2394, 0.8181, 0.2394, 0.8181, 0.2394, 0.8181, 0.2394, 0.8181, 0.2394, 0.8181, 0.2394, 0.8181, 0.2394, 0.8181, 0.2394, 0.8181, 0.2394, 0.8181, 0.2394, 0.8181, 0.2394, 0.8181, 0.2394, 0.8181, 0.2394, 0.8181, 0.2394, 0.8181, 0.2394, 0.8181, 0.2394, 0.8181, 0.2394, 0.8181, 0.2394, 0.8181, 0.2394, 0.8181, 0.2394, 0.8181, 0.2394, 0.8181, 0.2394, 0.8181, 0.2394, 0.8181, 0.2394, 0.8181, 0.2394, 0.8181, 0.2394, 0.8181, 0.2394, 0.8181, 0.2394, 0.8181, 0.2394, 0.8181, 0.2394, 0.8181, 0.2394, 0.8181, 0.2394, 0.8181, 0.2394, 0.8181, 0.2394, 0.8181, 0.2394, 0.8181, 0.2394, 0.8181, 0.2394, 0.8181, 0.2394, 0.8181, 0.2394, 0.8181, 0.2394, 0.8181, 0.2394, 0.8181, 0.2394, 0.8181, 0.2394, 0.8181, 0.2394, 0.8181, 0.2394, 0.8181, 0.2394, 0.8181, 0.2394, 0.8181, 0.2394, 0.8181, 0.2394, 0.8181, 0.2394, 0.8181, 0.2394, 0.8181, 0.2394, 0.8181, 0.2394, 0.8181, 0.2394, 0.8181, 0.2394, 0.8181, 0.2394, 0.8181, 0.2394, 0.8181, 0.2394, 0.8181, 0.2394, 0.8181, 0.2394, 0.8181, 0.2394, 0.8181, 0.2394, 0.8181, 0.2394, 0.8181, 0.2394, 0.8181, 0.2394, 0.8181, 0.2394, 0.8181, 0.2394, 0.8181, 0.2394, 0.8181, 0.2394, 0.8181, 0.2394, 0.8181, 0.2394, 0.8181, 0.2394, 0.8181, 0.2394, 0.8181, 0.2394, 0.8181, 0.2394, 0.8181, 0.2394, 0.8181, 0.2394, 0.8181, 0.2394, 0.8181, 0.2394, 0.8181, 0.2394, 0.8181, 0.2394, 0.8181, 0.2394, 0.8181, 0.2394, 0.8181, 0.2394, 0.8181, 0.2394, 0.8181, 0.2394, 0.8181, 0.2394, 0.8181, 0.2394, 0.8181, 0.2394, 0.8181, 0.2394, 0.8181, 0.2394, 0.8181, 0.2394, 0.8181, 0.2394, 0.8181, 0.2394, 0.8181, 0.2394, 0.8181, 0.2394, 0.8181, 0.2394, 0.8181, 0.2394, 0.8181, 0.2394, 0.8181, 0.2394, 0.8181, 0.2394, 0.8181, 0.2394, 0.8181, 0.2394, 0.8181, 0.2394, 0.8181, 0.2394, 0.8181, 0.2394, 0.8181, 0.2394, 0.8181, 0.2394, 0.8181, 0.2394, 0.8181, 0.2394, 0.8181, 0.2394, 0.8181, 0.2394, 0.8181, 0.2394, 0.8181, 0.2394, 0.8181, 0.2394, 0.8181, 0.2394, 0.8181, 0.2394, 0.8181, 0.2394, 0.8181, 0.2394, 0.8181, 0.2394, 0.8181, 0.2394, 0.8181, 0.2394, 0.8181, 0.2394, 0.8181, 0.2394, 0.8181, 0.2394, 0.8181, 0.2394, 0.8181, 0.2394, 0.8181, 0.2394, 0.8181, 0.2394, 0.8181, 0.2394, 0.8181, 0.2394, 0.8181, 0.2394, 0.8181, 0.2394, 0.8181, 0.2394, 0.8181, 0.2394, 0.8181, 0.2394, 0.8181, 0.2394, 0.8181, 0.2394, 0.8181, 0.2394, 0.8181, 0.2394, 0.8181, 0.2394, 0.8181, 0.2394, 0.8181, 0.2394, 0.8181, 0.2394, 0.8181, 0.2394, 0.8181, 0.2394, 0.8181, 0.2394, 0.8181, 0.2394, 0.8181, 0.2394, 0.8181, 0.2394, 0.8181, 0.2394, 0.8181, 0.2394, 0.8181, 0.2394, 0.8181, 0.2394, 0.8181, 0.2394, 0.8181, 0.2394, 0.8181, 0.2394, 0.8181, 0.2394, 0.8181, 0.2394, 0.8181, 0.2394, 0.8181, 0.2394, 0.8181, 0.2394, 0.8181, 0.2394, 0.8181, 0.2394, 0.8181, 0.2394, 0.8181, 0.2394, 0.8181, 0.2394, 0.8181, 0.2394, 0.8181, 0.2394, 0.8181, 0.2394, 0.8181, 0.2394, 0.8181, 0.2394, 0.8181, 0.2394, 0.8181, 0.2394, 0.8181, 0.2394, 0.8181, 0.2394, 0.8181, 0.2394, 0.8181, 0.2394, 0.8181, 0.2394, 0.8181, 0.2394, 0.8181, 0.2394, 0.8181, 0.2394, 0.8181, 0.2394, 0.8181, 0.2394, 0.8181, 0.2394, 0.8181, 0.2394, 0.8181, 0.2394, 0.8181, 0.2394, 0.8181, 0.2394, 0.8181, 0.2394, 0.8181, 0.2394, 0.8181, 0.2394, 0.8181, 0.2394, 0.8181, 0.2394, 0.8181, 0.2394, 0.8181, 0.2394, 0.8181, 0.2394, 0.8181, 0.2394, 0.8181, 0.2394, 0.8181, 0.2394, 0.8181, 0.2394, 0.8181, 0.2394, 0.8181, 0.2394, 0.8181, 0.2394, 0.8181, 0.2394, 0.8181])
me_cylinder_001.materials.append(mat_material_001)
me_cylinder_001.use_remesh_fix_poles = True
me_cylinder_001.use_remesh_preserve_attributes = False
me_cylinder_001.use_mirror_vertex_groups = False
me_cylinder_001.update()
me_cube = bpy.data.meshes.new('Cube')
me_cube.from_pydata([(0.02646, 0.02595, 0.7209), (0.02646, 0.02595, 0.9449), (0.1139, 0.05021, 0.6967), (0.1139, 0.05021, 0.9692), (0.02646, -0.02759, 0.7209), (0.02646, -0.02759, 0.9449), (0.1139, -0.05185, 0.6967), (0.1139, -0.05185, 0.9692), (0.02646, 0.02595, 0.7875), (0.02646, 0.02595, 0.8783), (0.1139, 0.05021, 0.8783), (0.1139, 0.05021, 0.7875), (0.1139, -0.05185, 0.8783), (0.1139, -0.05185, 0.7875), (0.02646, -0.02759, 0.8783), (0.02646, -0.02759, 0.7875), (0.1139, 0.03165, 0.8969), (0.1139, 0.03165, 0.9506), (0.1139, -0.03329, 0.9506), (0.1139, -0.03329, 0.8969), (0.1139, 0.03165, 0.7152), (0.1139, 0.03165, 0.7689), (0.1139, -0.03329, 0.7689), (0.1139, -0.03329, 0.7152), (0.1139, 0.03165, 0.8061), (0.1139, 0.03165, 0.8598), (0.1139, -0.03329, 0.8598), (0.1139, -0.03329, 0.8061), (0.09781, 0.03165, 0.9506), (0.09781, 0.03165, 0.8969), (0.09781, -0.03329, 0.8969), (0.09781, -0.03329, 0.9506), (0.09781, 0.03165, 0.7689), (0.09781, 0.03165, 0.7152), (0.09781, -0.03329, 0.7152), (0.09781, -0.03329, 0.7689), (0.09781, 0.03165, 0.8598), (0.09781, 0.03165, 0.8061), (0.09781, -0.03329, 0.8061), (0.09781, -0.03329, 0.8598), (0.05973, 0.05021, 0.8783), (0.05973, 0.05021, 0.9692), (0.05973, -0.05185, 0.7875), (0.05973, -0.05185, 0.6967), (0.05973, 0.05021, 0.6967), (0.05973, -0.05185, 0.9692), (0.05973, 0.05021, 0.7875), (0.05973, -0.05185, 0.8783)], [], [(40, 41, 3, 10), (23, 20, 33, 34), (12, 7, 45, 47), (14, 5, 1, 9), (2, 6, 43, 44), (7, 3, 41, 45), (4, 15, 8, 0), (15, 14, 9, 8), (6, 13, 42, 43), (13, 12, 47, 42), (17, 18, 31, 28), (26, 27, 38, 39), (44, 46, 11, 2), (46, 40, 10, 11), (10, 3, 17, 16), (3, 7, 18, 17), (7, 12, 19, 18), (12, 10, 16, 19), (2, 11, 21, 20), (11, 13, 22, 21), (13, 6, 23, 22), (6, 2, 20, 23), (11, 10, 25, 24), (10, 12, 26, 25), (12, 13, 27, 26), (13, 11, 24, 27), (29, 28, 31, 30), (33, 32, 35, 34), (37, 36, 39, 38), (24, 25, 36, 37), (18, 19, 30, 31), (21, 22, 35, 32), (27, 24, 37, 38), (16, 17, 28, 29), (22, 23, 34, 35), (25, 26, 39, 36), (19, 16, 29, 30), (20, 21, 32, 33), (9, 1, 41, 40), (15, 4, 43, 42), (4, 0, 44, 43), (1, 5, 45, 41), (0, 8, 46, 44), (8, 9, 40, 46), (5, 14, 47, 45), (14, 15, 42, 47)])
me_cube.polygons.foreach_set('material_index', [0, 0, 0, 0, 0, 0, 0, 0, 0, 0, 0, 0, 0, 0, 0, 0, 0, 0, 0, 0, 0, 0, 0, 0, 0, 0, 1, 3, 2, 0, 0, 0, 0, 0, 0, 0, 0, 0, 0, 0, 0, 0, 0, 0, 0, 0])
_uv = me_cube.uv_layers.new(name='UVMap')
_uv.uv.foreach_set('vector', [0.678, 0.2108, 0.678, 0.2108, 0.678, 0.2108, 0.678, 0.2108, 0.678, 0.2108, 0.678, 0.2108, 0.678, 0.2108, 0.678, 0.2108, 0.678, 0.2108, 0.678, 0.2108, 0.678, 0.2108, 0.678, 0.2108, 0.678, 0.2108, 0.678, 0.2108, 0.678, 0.2108, 0.678, 0.2108, 0.678, 0.2108, 0.678, 0.2108, 0.678, 0.2108, 0.678, 0.2108, 0.678, 0.2108, 0.678, 0.2108, 0.678, 0.2108, 0.678, 0.2108, 0.678, 0.2108, 0.678, 0.2108, 0.678, 0.2108, 0.678, 0.2108, 0.678, 0.2108, 0.678, 0.2108, 0.678, 0.2108, 0.678, 0.2108, 0.678, 0.2108, 0.678, 0.2108, 0.678, 0.2108, 0.678, 0.2108, 0.678, 0.2108, 0.678, 0.2108, 0.678, 0.2108, 0.678, 0.2108, 0.678, 0.2108, 0.678, 0.2108, 0.678, 0.2108, 0.678, 0.2108, 0.678, 0.2108, 0.678, 0.2108, 0.678, 0.2108, 0.678, 0.2108, 0.678, 0.2108, 0.678, 0.2108, 0.678, 0.2108, 0.678, 0.2108, 0.678, 0.2108, 0.678, 0.2108, 0.678, 0.2108, 0.678, 0.2108, 0.678, 0.2108, 0.678, 0.2108, 0.678, 0.2108, 0.678, 0.2108, 0.678, 0.2108, 0.678, 0.2108, 0.678, 0.2108, 0.678, 0.2108, 0.678, 0.2108, 0.678, 0.2108, 0.678, 0.2108, 0.678, 0.2108, 0.678, 0.2108, 0.678, 0.2108, 0.678, 0.2108, 0.678, 0.2108, 0.678, 0.2108, 0.678, 0.2108, 0.678, 0.2108, 0.678, 0.2108, 0.678, 0.2108, 0.678, 0.2108, 0.678, 0.2108, 0.678, 0.2108, 0.678, 0.2108, 0.678, 0.2108, 0.678, 0.2108, 0.678, 0.2108, 0.678, 0.2108, 0.678, 0.2108, 0.678, 0.2108, 0.678, 0.2108, 0.678, 0.2108, 0.678, 0.2108, 0.678, 0.2108, 0.678, 0.2108, 0.678, 0.2108, 0.678, 0.2108, 0.678, 0.2108, 0.678, 0.2108, 0.678, 0.2108, 0.678, 0.2108, 0.678, 0.2108, 0.678, 0.2108, 0.678, 0.2108, 0.678, 0.2108, 0.678, 0.2108, 0.678, 0.2108, 0.678, 0.2108, 0.678, 0.2108, 0.678, 0.2108, 0.678, 0.2108, 0.678, 0.2108, 0.678, 0.2108, 0.678, 0.2108, 0.678, 0.2108, 0.678, 0.2108, 0.678, 0.2108, 0.678, 0.2108, 0.678, 0.2108, 0.678, 0.2108, 0.678, 0.2108, 0.678, 0.2108, 0.678, 0.2108, 0.678, 0.2108, 0.678, 0.2108, 0.678, 0.2108, 0.678, 0.2108, 0.678, 0.2108, 0.678, 0.2108, 0.678, 0.2108, 0.678, 0.2108, 0.678, 0.2108, 0.678, 0.2108, 0.678, 0.2108, 0.678, 0.2108, 0.678, 0.2108, 0.678, 0.2108, 0.678, 0.2108, 0.678, 0.2108, 0.678, 0.2108, 0.678, 0.2108, 0.678, 0.2108, 0.678, 0.2108, 0.678, 0.2108, 0.678, 0.2108, 0.678, 0.2108, 0.678, 0.2108, 0.678, 0.2108, 0.678, 0.2108, 0.678, 0.2108, 0.678, 0.2108, 0.678, 0.2108, 0.678, 0.2108, 0.678, 0.2108, 0.678, 0.2108, 0.678, 0.2108, 0.678, 0.2108, 0.678, 0.2108, 0.678, 0.2108, 0.678, 0.2108, 0.678, 0.2108, 0.678, 0.2108, 0.678, 0.2108, 0.678, 0.2108, 0.678, 0.2108, 0.678, 0.2108, 0.678, 0.2108, 0.678, 0.2108, 0.678, 0.2108, 0.678, 0.2108, 0.678, 0.2108, 0.678, 0.2108, 0.678, 0.2108, 0.678, 0.2108, 0.678, 0.2108, 0.678, 0.2108, 0.678, 0.2108, 0.678, 0.2108, 0.678, 0.2108, 0.678, 0.2108, 0.678, 0.2108, 0.678, 0.2108, 0.678, 0.2108, 0.678, 0.2108, 0.678, 0.2108, 0.678, 0.2108, 0.678, 0.2108])
me_cube.materials.append(mat_material_001)
me_cube.materials.append(mat_red_light)
me_cube.materials.append(mat_yellow_light)
me_cube.materials.append(mat_green_light)
me_cube.use_remesh_fix_poles = True
me_cube.use_remesh_preserve_attributes = False
me_cube.use_mirror_vertex_groups = False
me_cube.update()

# ---- objects
ob_span_wire = bpy.data.objects.new('Span_Wire', me_cylinder_001)
ob_traffic_light = bpy.data.objects.new('Traffic_Light', me_cube)

# ---- transforms, parenting, visibility, modifiers, constraints
ob_span_wire.location = (0.0, 0.0, 0.0)
ob_span_wire.lineart.crease_threshold = 0.0
ob_traffic_light.location = (0.0, 0.0, 0.0)
ob_traffic_light.lineart.crease_threshold = 0.0

# ---- collection membership
scene.collection.objects.link(ob_span_wire)
col_collection_2.objects.link(ob_traffic_light)

# ---- scene / render settings (as saved in the file)
scene.frame_start = 1; scene.frame_end = 250; scene.frame_set(1)
scene.render.engine = 'BLENDER_EEVEE_NEXT'
scene.cycles.use_denoising = False
scene.cycles.samples = 128
scene.cycles.sampling_pattern = 'TABULATED_SOBOL'
scene.cycles.use_adaptive_sampling = False
scene.cycles.use_light_tree = False
scene.view_settings.view_transform = 'Filmic'
bpy.context.view_layer.update()

# ---- added for rendering (the .blend has no active camera and no usable light): camera, sun
cam_auto = bpy.data.cameras.new('AutoCamera')
cam_auto.lens = 50.0
cam_auto.sensor_width = 36.0
cam_auto.clip_end = 1000.0
ob_auto_camera = bpy.data.objects.new('AutoCamera', cam_auto)
scene.collection.objects.link(ob_auto_camera)
ob_auto_camera.location = (2.34172, -2.80585, 2.48469)
ob_auto_camera.rotation_euler = (1.09748, -7.21219e-08, 0.694738)
scene.camera = ob_auto_camera
light_auto_sun = bpy.data.lights.new('AutoSun', 'SUN')
light_auto_sun.energy = 3.0
light_auto_sun.angle = 0.0523599
ob_auto_sun = bpy.data.objects.new('AutoSun', light_auto_sun)
scene.collection.objects.link(ob_auto_sun)
ob_auto_sun.rotation_euler = (0.872665, 0.174533, 0.523599)
bpy.context.view_layer.update()
